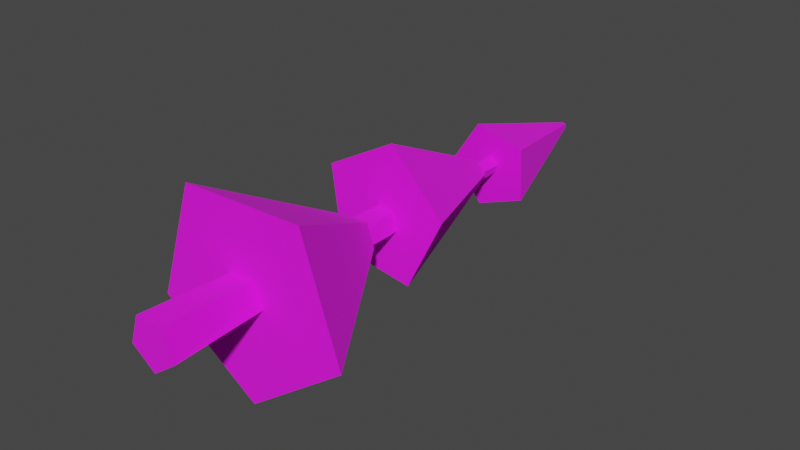 # Source: Tree_simple2.blend  (saved by Blender 2.91.10; exported with 4.5.12 LTS)
import bpy
from mathutils import Matrix  # noqa: F401  (used for matrix-valued properties, if any)

bpy.ops.wm.read_factory_settings(use_empty=True)
scene = bpy.context.scene
scene.name = 'Scene'

# ---- collections
col_collection = bpy.data.collections.new('Collection'); scene.collection.children.link(col_collection)

# ---- images (referenced by path relative to the original .blend; pixels are not part of the script)
import os
ASSET_DIR = os.environ.get("B2B_ASSET_DIR", "")  # directory of the original .blend (textures are referenced by path, not embedded)
HERE = os.path.dirname(os.path.abspath(__file__))  # packed textures are extracted next to this script under _unpacked/

def load_image(name, relpath, width, height, colorspace="sRGB"):
    """Load a texture the original file referenced (path relative to the .blend, or extracted next to this script)."""
    p = next((c for c in (os.path.join(HERE, relpath), os.path.join(ASSET_DIR, relpath)) if relpath and os.path.exists(c)), "")
    if p:
        img = bpy.data.images.load(p, check_existing=True)
        img.name = name
    else:  # same state as the original file: an image datablock whose file is absent (Cycles renders it pink)
        img = bpy.data.images.new(name, width, height)
        img.source = "FILE"
        img.filepath = "//" + (relpath or name)
    img.colorspace_settings.name = colorspace
    return img
img_colorpalette_png = load_image('ColorPalette.png', 'ColorPalette.png', 1024, 1024, 'sRGB')

# ---- materials (node trees are filled in below, after node groups)
mat_material = bpy.data.materials.new('Material')
mat_material.use_transparent_shadow = False

# ---- material node trees
mat_material.use_nodes = True; mat_material.node_tree.nodes.clear()
_N = mat_material.node_tree.nodes; _L = mat_material.node_tree.links
n0 = _N.new('ShaderNodeBsdfPrincipled'); n0.name = 'Principled BSDF'; n0.location = (10, 300)
n0.distribution = 'GGX'
n0.subsurface_method = 'BURLEY'
n0.inputs[2].default_value = 1.0
n0.inputs[3].default_value = 1.45
n0.inputs[27].default_value = (0.0, 0.0, 0.0, 1.0)
n0.inputs[28].default_value = 1.0
n1 = _N.new('ShaderNodeOutputMaterial'); n1.name = 'Material Output'; n1.location = (300, 300)
n2 = _N.new('ShaderNodeTexImage'); n2.name = 'Image Texture'; n2.location = (-382, 173)
n2.image = img_colorpalette_png
_L.new(n0.outputs[0], n1.inputs[0])
_L.new(n2.outputs[0], n0.inputs[0])
n1.is_active_output = True

# ---- world
world_world = bpy.data.worlds.new('World'); scene.world = world_world
world_world.use_nodes = True; world_world.node_tree.nodes.clear()
_N = world_world.node_tree.nodes; _L = world_world.node_tree.links
n0 = _N.new('ShaderNodeOutputWorld'); n0.name = 'World Output'; n0.location = (300, 300)
n1 = _N.new('ShaderNodeBackground'); n1.name = 'Background'; n1.location = (10, 300)
n1.inputs[0].default_value = (0.05088, 0.05088, 0.05088, 1.0)
_L.new(n1.outputs[0], n0.inputs[0])
n0.is_active_output = True
world_world.color = (0.05088, 0.05088, 0.05088)
world_world.use_sun_shadow = False
world_world.sun_shadow_jitter_overblur = 0.0

# ---- meshes
me_circle = bpy.data.meshes.new('Circle')
me_circle.from_pydata([(0.0, -5.029e-09, -0.1053), (-8.148e-05, 2.35, -0.006935), (0.1001, -1.554e-09, -0.03253), (0.00657, 2.35, -0.00222), (0.06187, 4.069e-09, 0.08516), (0.004142, 2.35, 0.005562), (-0.06187, 4.069e-09, 0.08516), (-0.00401, 2.35, 0.005658), (-0.1001, -1.554e-09, -0.03253), (-0.00662, 2.35, -0.002066), (0.01233, 0.7136, -0.07744), (0.07746, 0.7136, -0.01221), (0.03555, 0.7136, 0.06989), (-0.05549, 0.7136, 0.05541), (-0.06984, 0.7136, -0.03565), (-0.00643, 1.045, -0.06562), (0.06042, 1.045, -0.02639), (0.04377, 1.045, 0.04931), (-0.03337, 1.045, 0.05687), (-0.06439, 1.045, -0.01416), (0.00621, 1.37, -0.05337), (0.05268, 1.37, -0.01059), (0.02635, 1.37, 0.04683), (-0.0364, 1.37, 0.03953), (-0.04884, 1.37, -0.0224), (0.02227, 1.696, -0.03494), (0.04011, 1.696, 0.01038), (0.002524, 1.696, 0.04136), (-0.03855, 1.696, 0.01518), (-0.02635, 1.696, -0.03197), (0.005766, 2.02, -0.03394), (0.03406, 2.02, -0.005003), (0.01528, 2.02, 0.03084), (-0.02461, 2.02, 0.02407), (-0.03049, 2.02, -0.01597), (0.01489, 0.384, -0.43), (-0.0003219, 0.948, -0.08483), (0.4237, 0.395, -0.1329), (0.08033, 0.9502, -0.02621), (0.2675, 0.3908, 0.3479), (0.04952, 0.9493, 0.06863), (-0.2378, 0.3771, 0.3479), (-0.05017, 0.9466, 0.06863), (-0.3939, 0.3729, -0.1329), (-0.08097, 0.9458, -0.02621), (0.1238, 1.091, -0.2327), (0.0276, 1.666, -0.04909), (0.2732, 1.1, 0.07816), (0.05706, 1.668, 0.01224), (0.02366, 1.117, 0.3159), (0.007844, 1.671, 0.05914), (-0.2799, 1.118, 0.1519), (-0.05204, 1.672, 0.02679), (-0.218, 1.103, -0.1871), (-0.03983, 1.669, -0.0401), (-0.05105, 1.787, -0.1973), (-0.003579, 2.347, -0.0134), (0.1589, 1.785, -0.1192), (0.01168, 2.347, -0.007718), (0.1494, 1.78, 0.1046), (0.011, 2.346, 0.008547), (-0.06634, 1.778, 0.1647), (-0.00469, 2.346, 0.01292), (-0.1903, 1.783, -0.02186), (-0.0137, 2.347, -0.0006421)], [], [(30, 1, 3, 31), (31, 3, 5, 32), (32, 5, 7, 33), (3, 1, 9, 7, 5), (33, 7, 9, 34), (34, 9, 1, 30), (0, 2, 4, 6, 8), (8, 14, 10, 0), (6, 13, 14, 8), (4, 12, 13, 6), (2, 11, 12, 4), (0, 10, 11, 2), (14, 19, 15, 10), (13, 18, 19, 14), (12, 17, 18, 13), (11, 16, 17, 12), (10, 15, 16, 11), (19, 24, 20, 15), (18, 23, 24, 19), (17, 22, 23, 18), (16, 21, 22, 17), (15, 20, 21, 16), (24, 29, 25, 20), (23, 28, 29, 24), (22, 27, 28, 23), (21, 26, 27, 22), (20, 25, 26, 21), (29, 34, 30, 25), (28, 33, 34, 29), (27, 32, 33, 28), (26, 31, 32, 27), (25, 30, 31, 26), (35, 36, 38, 37), (37, 38, 40, 39), (39, 40, 42, 41), (38, 36, 44, 42, 40), (41, 42, 44, 43), (43, 44, 36, 35), (35, 37, 39, 41, 43), (45, 46, 48, 47), (47, 48, 50, 49), (49, 50, 52, 51), (48, 46, 54, 52, 50), (51, 52, 54, 53), (53, 54, 46, 45), (45, 47, 49, 51, 53), (55, 56, 58, 57), (57, 58, 60, 59), (59, 60, 62, 61), (58, 56, 64, 62, 60), (61, 62, 64, 63), (63, 64, 56, 55), (55, 57, 59, 61, 63)])
_uv = me_circle.uv_layers.new(name='UVMap')
_uv.uv.foreach_set('vector', [0.562, 0.1807, 0.562, 0.1807, 0.562, 0.1807, 0.562, 0.1807, 0.562, 0.1807, 0.562, 0.1807, 0.562, 0.1807, 0.562, 0.1807, 0.562, 0.1807, 0.562, 0.1807, 0.562, 0.1807, 0.562, 0.1807, 0.562, 0.1807, 0.562, 0.1807, 0.562, 0.1807, 0.562, 0.1807, 0.562, 0.1807, 0.562, 0.1807, 0.562, 0.1807, 0.562, 0.1807, 0.562, 0.1807, 0.562, 0.1807, 0.562, 0.1807, 0.562, 0.1807, 0.562, 0.1807, 0.562, 0.1807, 0.562, 0.1807, 0.562, 0.1807, 0.562, 0.1807, 0.562, 0.1807, 0.562, 0.1807, 0.562, 0.1807, 0.562, 0.1807, 0.562, 0.1807, 0.562, 0.1807, 0.562, 0.1807, 0.562, 0.1807, 0.562, 0.1807, 0.562, 0.1807, 0.562, 0.1807, 0.562, 0.1807, 0.562, 0.1807, 0.562, 0.1807, 0.562, 0.1807, 0.562, 0.1807, 0.562, 0.1807, 0.562, 0.1807, 0.562, 0.1807, 0.562, 0.1807, 0.562, 0.1807, 0.562, 0.1807, 0.562, 0.1807, 0.562, 0.1807, 0.562, 0.1807, 0.562, 0.1807, 0.562, 0.1807, 0.562, 0.1807, 0.562, 0.1807, 0.562, 0.1807, 0.562, 0.1807, 0.562, 0.1807, 0.562, 0.1807, 0.562, 0.1807, 0.562, 0.1807, 0.562, 0.1807, 0.562, 0.1807, 0.562, 0.1807, 0.562, 0.1807, 0.562, 0.1807, 0.562, 0.1807, 0.562, 0.1807, 0.562, 0.1807, 0.562, 0.1807, 0.562, 0.1807, 0.562, 0.1807, 0.562, 0.1807, 0.562, 0.1807, 0.562, 0.1807, 0.562, 0.1807, 0.562, 0.1807, 0.562, 0.1807, 0.562, 0.1807, 0.562, 0.1807, 0.562, 0.1807, 0.562, 0.1807, 0.562, 0.1807, 0.562, 0.1807, 0.562, 0.1807, 0.562, 0.1807, 0.562, 0.1807, 0.562, 0.1807, 0.562, 0.1807, 0.562, 0.1807, 0.562, 0.1807, 0.562, 0.1807, 0.562, 0.1807, 0.562, 0.1807, 0.562, 0.1807, 0.562, 0.1807, 0.562, 0.1807, 0.562, 0.1807, 0.562, 0.1807, 0.562, 0.1807, 0.562, 0.1807, 0.562, 0.1807, 0.562, 0.1807, 0.562, 0.1807, 0.562, 0.1807, 0.562, 0.1807, 0.562, 0.1807, 0.562, 0.1807, 0.562, 0.1807, 0.562, 0.1807, 0.562, 0.1807, 0.562, 0.1807, 0.562, 0.1807, 0.562, 0.1807, 0.562, 0.1807, 0.562, 0.1807, 0.562, 0.1807, 0.562, 0.1807, 0.562, 0.1807, 0.562, 0.1807, 0.562, 0.1807, 0.562, 0.1807, 0.562, 0.1807, 0.562, 0.1807, 0.562, 0.1807, 0.562, 0.1807, 0.562, 0.1807, 0.5591, 0.9339, 0.5591, 0.9339, 0.5591, 0.9339, 0.5591, 0.9339, 0.5591, 0.9339, 0.5591, 0.9339, 0.5591, 0.9339, 0.5591, 0.9339, 0.5591, 0.9339, 0.5591, 0.9339, 0.5591, 0.9339, 0.5591, 0.9339, 0.5591, 0.9339, 0.5591, 0.9339, 0.5591, 0.9339, 0.5591, 0.9339, 0.5591, 0.9339, 0.5591, 0.9339, 0.5591, 0.9339, 0.5591, 0.9339, 0.5591, 0.9339, 0.5591, 0.9339, 0.5591, 0.9339, 0.5591, 0.9339, 0.5591, 0.9339, 0.5591, 0.9339, 0.5591, 0.9339, 0.5591, 0.9339, 0.5591, 0.9339, 0.5591, 0.9339, 0.5591, 0.9339, 0.5591, 0.9339, 0.5591, 0.9339, 0.5591, 0.9339, 0.5591, 0.9339, 0.5591, 0.9339, 0.5591, 0.9339, 0.5591, 0.9339, 0.5591, 0.9339, 0.5591, 0.9339, 0.5591, 0.9339, 0.5591, 0.9339, 0.5591, 0.9339, 0.5591, 0.9339, 0.5591, 0.9339, 0.5591, 0.9339, 0.5591, 0.9339, 0.5591, 0.9339, 0.5591, 0.9339, 0.5591, 0.9339, 0.5591, 0.9339, 0.5591, 0.9339, 0.5591, 0.9339, 0.5591, 0.9339, 0.5591, 0.9339, 0.5591, 0.9339, 0.5591, 0.9339, 0.5591, 0.9339, 0.5591, 0.9339, 0.5591, 0.9339, 0.5591, 0.9339, 0.5591, 0.9339, 0.5591, 0.9339, 0.5591, 0.9339, 0.5591, 0.9339, 0.5591, 0.9339, 0.5591, 0.9339, 0.5591, 0.9339, 0.5591, 0.9339, 0.5591, 0.9339, 0.5591, 0.9339, 0.5591, 0.9339, 0.5591, 0.9339, 0.5591, 0.9339, 0.5591, 0.9339, 0.5591, 0.9339, 0.5591, 0.9339, 0.5591, 0.9339, 0.5591, 0.9339, 0.5591, 0.9339, 0.5591, 0.9339, 0.5591, 0.9339, 0.5591, 0.9339, 0.5591, 0.9339, 0.5591, 0.9339, 0.5591, 0.9339, 0.5591, 0.9339, 0.5591, 0.9339, 0.5591, 0.9339, 0.5591, 0.9339])
me_circle.materials.append(mat_material)
me_circle.use_remesh_fix_poles = True
me_circle.use_remesh_preserve_attributes = False
me_circle.update()

# ---- objects
ob_tree1 = bpy.data.objects.new('Tree1', me_circle)

# ---- transforms, parenting, visibility, modifiers, constraints
ob_tree1.location = (0.0, 0.0, 0.0)
ob_tree1.lineart.crease_threshold = 0.0

# ---- collection membership
col_collection.objects.link(ob_tree1)

# ---- scene / render settings (as saved in the file)
scene.frame_start = 1; scene.frame_end = 250; scene.frame_set(1)
scene.render.engine = 'BLENDER_EEVEE_NEXT'
scene.cycles.use_denoising = False
scene.cycles.samples = 128
scene.cycles.sampling_pattern = 'TABULATED_SOBOL'
scene.cycles.use_adaptive_sampling = False
scene.cycles.use_light_tree = False
scene.view_settings.view_transform = 'Filmic'
bpy.context.view_layer.update()

# ---- added for rendering (the .blend has no active camera and no usable light): camera, sun
cam_auto = bpy.data.cameras.new('AutoCamera')
cam_auto.lens = 50.0
cam_auto.sensor_width = 36.0
cam_auto.clip_end = 1000.0
ob_auto_camera = bpy.data.objects.new('AutoCamera', cam_auto)
scene.collection.objects.link(ob_auto_camera)
ob_auto_camera.location = (2.42688, -1.71939, 1.88853)
ob_auto_camera.rotation_euler = (1.09748, -7.21219e-08, 0.694738)
scene.camera = ob_auto_camera
light_auto_sun = bpy.data.lights.new('AutoSun', 'SUN')
light_auto_sun.energy = 3.0
light_auto_sun.angle = 0.0523599
ob_auto_sun = bpy.data.objects.new('AutoSun', light_auto_sun)
scene.collection.objects.link(ob_auto_sun)
ob_auto_sun.rotation_euler = (0.872665, 0.174533, 0.523599)
bpy.context.view_layer.update()
